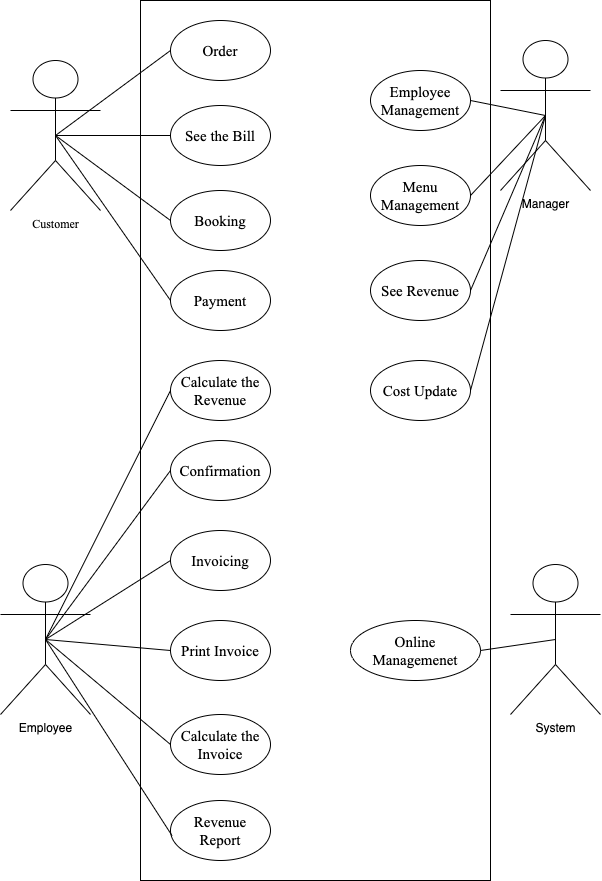

The diagram above was exported from draw.io. Its source (the exported page's mxGraphModel, read from the mxfile embedded in the PNG):
<mxGraphModel dx="1468" dy="952" grid="1" gridSize="10" guides="1" tooltips="1" connect="1" arrows="1" fold="1" page="1" pageScale="1" pageWidth="827" pageHeight="1169" math="0" shadow="0">
  <root>
    <mxCell id="0" />
    <mxCell id="1" parent="0" />
    <mxCell id="zh4YQvwEmmNxoLqdGoZY-45" value="" style="group" vertex="1" connectable="0" parent="1">
      <mxGeometry x="60" y="20" width="600" height="880" as="geometry" />
    </mxCell>
    <mxCell id="zh4YQvwEmmNxoLqdGoZY-1" value="" style="rounded=0;whiteSpace=wrap;html=1;" vertex="1" parent="zh4YQvwEmmNxoLqdGoZY-45">
      <mxGeometry x="140" width="350" height="880" as="geometry" />
    </mxCell>
    <mxCell id="zh4YQvwEmmNxoLqdGoZY-2" value="Customer" style="shape=umlActor;verticalLabelPosition=bottom;verticalAlign=top;html=1;outlineConnect=0;fontFamily=Times New Roman;" vertex="1" parent="zh4YQvwEmmNxoLqdGoZY-45">
      <mxGeometry x="10" y="60" width="90" height="150" as="geometry" />
    </mxCell>
    <mxCell id="zh4YQvwEmmNxoLqdGoZY-3" value="Employee" style="shape=umlActor;verticalLabelPosition=bottom;verticalAlign=top;html=1;outlineConnect=0;" vertex="1" parent="zh4YQvwEmmNxoLqdGoZY-45">
      <mxGeometry y="564" width="90" height="150" as="geometry" />
    </mxCell>
    <mxCell id="zh4YQvwEmmNxoLqdGoZY-4" value="Manager" style="shape=umlActor;verticalLabelPosition=bottom;verticalAlign=top;html=1;outlineConnect=0;" vertex="1" parent="zh4YQvwEmmNxoLqdGoZY-45">
      <mxGeometry x="500" y="40" width="90" height="150" as="geometry" />
    </mxCell>
    <mxCell id="zh4YQvwEmmNxoLqdGoZY-5" value="System" style="shape=umlActor;verticalLabelPosition=bottom;verticalAlign=top;html=1;outlineConnect=0;" vertex="1" parent="zh4YQvwEmmNxoLqdGoZY-45">
      <mxGeometry x="510" y="564" width="90" height="150" as="geometry" />
    </mxCell>
    <mxCell id="zh4YQvwEmmNxoLqdGoZY-6" value="&lt;font face=&quot;Times New Roman&quot; style=&quot;font-size: 15px;&quot;&gt;Order&lt;/font&gt;" style="ellipse;whiteSpace=wrap;html=1;fontSize=15;" vertex="1" parent="zh4YQvwEmmNxoLqdGoZY-45">
      <mxGeometry x="170" y="20" width="100" height="60" as="geometry" />
    </mxCell>
    <mxCell id="zh4YQvwEmmNxoLqdGoZY-8" value="&lt;font face=&quot;Times New Roman&quot; style=&quot;font-size: 15px;&quot;&gt;See the Bill&lt;/font&gt;" style="ellipse;whiteSpace=wrap;html=1;fontSize=15;" vertex="1" parent="zh4YQvwEmmNxoLqdGoZY-45">
      <mxGeometry x="170" y="105" width="100" height="60" as="geometry" />
    </mxCell>
    <mxCell id="zh4YQvwEmmNxoLqdGoZY-9" value="&lt;font face=&quot;Times New Roman&quot; style=&quot;font-size: 15px;&quot;&gt;Booking&lt;br style=&quot;font-size: 15px;&quot;&gt;&lt;/font&gt;" style="ellipse;whiteSpace=wrap;html=1;fontSize=15;" vertex="1" parent="zh4YQvwEmmNxoLqdGoZY-45">
      <mxGeometry x="170" y="190" width="100" height="60" as="geometry" />
    </mxCell>
    <mxCell id="zh4YQvwEmmNxoLqdGoZY-10" value="&lt;font face=&quot;Times New Roman&quot; style=&quot;font-size: 15px;&quot;&gt;Payment&lt;/font&gt;" style="ellipse;whiteSpace=wrap;html=1;fontSize=15;" vertex="1" parent="zh4YQvwEmmNxoLqdGoZY-45">
      <mxGeometry x="170" y="270" width="100" height="60" as="geometry" />
    </mxCell>
    <mxCell id="zh4YQvwEmmNxoLqdGoZY-11" value="&lt;font face=&quot;Times New Roman&quot; style=&quot;font-size: 15px;&quot;&gt;Confirmation&lt;/font&gt;" style="ellipse;whiteSpace=wrap;html=1;fontSize=15;" vertex="1" parent="zh4YQvwEmmNxoLqdGoZY-45">
      <mxGeometry x="170" y="440" width="100" height="60" as="geometry" />
    </mxCell>
    <mxCell id="zh4YQvwEmmNxoLqdGoZY-12" value="&lt;font face=&quot;Times New Roman&quot; style=&quot;font-size: 15px;&quot;&gt;Invoicing&lt;/font&gt;" style="ellipse;whiteSpace=wrap;html=1;fontSize=15;" vertex="1" parent="zh4YQvwEmmNxoLqdGoZY-45">
      <mxGeometry x="170" y="530" width="100" height="60" as="geometry" />
    </mxCell>
    <mxCell id="zh4YQvwEmmNxoLqdGoZY-13" value="&lt;font face=&quot;Times New Roman&quot; style=&quot;font-size: 15px;&quot;&gt;Print Invoice&lt;/font&gt;" style="ellipse;whiteSpace=wrap;html=1;fontSize=15;" vertex="1" parent="zh4YQvwEmmNxoLqdGoZY-45">
      <mxGeometry x="170" y="620" width="100" height="60" as="geometry" />
    </mxCell>
    <mxCell id="zh4YQvwEmmNxoLqdGoZY-14" value="&lt;font face=&quot;Times New Roman&quot; style=&quot;font-size: 15px;&quot;&gt;Calculate the Invoice&lt;/font&gt;" style="ellipse;whiteSpace=wrap;html=1;fontSize=15;" vertex="1" parent="zh4YQvwEmmNxoLqdGoZY-45">
      <mxGeometry x="170" y="714" width="100" height="60" as="geometry" />
    </mxCell>
    <mxCell id="zh4YQvwEmmNxoLqdGoZY-15" value="&lt;font face=&quot;Times New Roman&quot; style=&quot;font-size: 15px;&quot;&gt;Calculate the Revenue&lt;/font&gt;" style="ellipse;whiteSpace=wrap;html=1;fontSize=15;" vertex="1" parent="zh4YQvwEmmNxoLqdGoZY-45">
      <mxGeometry x="170" y="360" width="100" height="60" as="geometry" />
    </mxCell>
    <mxCell id="zh4YQvwEmmNxoLqdGoZY-16" value="&lt;font face=&quot;Times New Roman&quot; style=&quot;font-size: 15px;&quot;&gt;Revenue &lt;br style=&quot;font-size: 15px;&quot;&gt;Report&lt;/font&gt;" style="ellipse;whiteSpace=wrap;html=1;fontSize=15;" vertex="1" parent="zh4YQvwEmmNxoLqdGoZY-45">
      <mxGeometry x="170" y="800" width="100" height="60" as="geometry" />
    </mxCell>
    <mxCell id="zh4YQvwEmmNxoLqdGoZY-17" value="&lt;font face=&quot;Times New Roman&quot; style=&quot;font-size: 15px;&quot;&gt;Employee Management&lt;/font&gt;" style="ellipse;whiteSpace=wrap;html=1;fontSize=15;" vertex="1" parent="zh4YQvwEmmNxoLqdGoZY-45">
      <mxGeometry x="370" y="70" width="100" height="60" as="geometry" />
    </mxCell>
    <mxCell id="zh4YQvwEmmNxoLqdGoZY-18" value="&lt;font face=&quot;Times New Roman&quot; style=&quot;font-size: 15px;&quot;&gt;Menu &lt;br style=&quot;font-size: 15px;&quot;&gt;Management&lt;/font&gt;" style="ellipse;whiteSpace=wrap;html=1;fontSize=15;" vertex="1" parent="zh4YQvwEmmNxoLqdGoZY-45">
      <mxGeometry x="370" y="165" width="100" height="60" as="geometry" />
    </mxCell>
    <mxCell id="zh4YQvwEmmNxoLqdGoZY-19" value="&lt;font face=&quot;Times New Roman&quot; style=&quot;font-size: 15px;&quot;&gt;See Revenue&lt;/font&gt;" style="ellipse;whiteSpace=wrap;html=1;fontSize=15;" vertex="1" parent="zh4YQvwEmmNxoLqdGoZY-45">
      <mxGeometry x="370" y="260" width="100" height="60" as="geometry" />
    </mxCell>
    <mxCell id="zh4YQvwEmmNxoLqdGoZY-20" value="&lt;font face=&quot;Times New Roman&quot; style=&quot;font-size: 15px;&quot;&gt;Cost Update&lt;/font&gt;" style="ellipse;whiteSpace=wrap;html=1;fontSize=15;" vertex="1" parent="zh4YQvwEmmNxoLqdGoZY-45">
      <mxGeometry x="370" y="360" width="100" height="60" as="geometry" />
    </mxCell>
    <mxCell id="zh4YQvwEmmNxoLqdGoZY-21" value="&lt;font face=&quot;Times New Roman&quot; style=&quot;font-size: 15px;&quot;&gt;Online Managemenet&lt;/font&gt;" style="ellipse;whiteSpace=wrap;html=1;fontSize=15;" vertex="1" parent="zh4YQvwEmmNxoLqdGoZY-45">
      <mxGeometry x="350" y="620" width="130" height="60" as="geometry" />
    </mxCell>
    <mxCell id="zh4YQvwEmmNxoLqdGoZY-25" value="" style="endArrow=none;html=1;rounded=0;entryX=0;entryY=0.5;entryDx=0;entryDy=0;exitX=0.5;exitY=0.5;exitDx=0;exitDy=0;exitPerimeter=0;" edge="1" parent="zh4YQvwEmmNxoLqdGoZY-45" source="zh4YQvwEmmNxoLqdGoZY-2" target="zh4YQvwEmmNxoLqdGoZY-6">
      <mxGeometry width="50" height="50" relative="1" as="geometry">
        <mxPoint x="40" y="140" as="sourcePoint" />
        <mxPoint x="130" y="80" as="targetPoint" />
      </mxGeometry>
    </mxCell>
    <mxCell id="zh4YQvwEmmNxoLqdGoZY-29" value="" style="endArrow=none;html=1;rounded=0;entryX=0.5;entryY=0.5;entryDx=0;entryDy=0;entryPerimeter=0;exitX=0;exitY=0.5;exitDx=0;exitDy=0;" edge="1" parent="zh4YQvwEmmNxoLqdGoZY-45" source="zh4YQvwEmmNxoLqdGoZY-8" target="zh4YQvwEmmNxoLqdGoZY-2">
      <mxGeometry width="50" height="50" relative="1" as="geometry">
        <mxPoint x="110" y="150" as="sourcePoint" />
        <mxPoint x="160" y="100" as="targetPoint" />
      </mxGeometry>
    </mxCell>
    <mxCell id="zh4YQvwEmmNxoLqdGoZY-31" value="" style="endArrow=none;html=1;rounded=0;entryX=0;entryY=0.5;entryDx=0;entryDy=0;exitX=0.5;exitY=0.5;exitDx=0;exitDy=0;exitPerimeter=0;" edge="1" parent="zh4YQvwEmmNxoLqdGoZY-45" source="zh4YQvwEmmNxoLqdGoZY-2" target="zh4YQvwEmmNxoLqdGoZY-9">
      <mxGeometry width="50" height="50" relative="1" as="geometry">
        <mxPoint x="110" y="180" as="sourcePoint" />
        <mxPoint x="160" y="130" as="targetPoint" />
      </mxGeometry>
    </mxCell>
    <mxCell id="zh4YQvwEmmNxoLqdGoZY-32" value="" style="endArrow=none;html=1;rounded=0;entryX=0;entryY=0.5;entryDx=0;entryDy=0;exitX=0.5;exitY=0.5;exitDx=0;exitDy=0;exitPerimeter=0;" edge="1" parent="zh4YQvwEmmNxoLqdGoZY-45" source="zh4YQvwEmmNxoLqdGoZY-2" target="zh4YQvwEmmNxoLqdGoZY-10">
      <mxGeometry width="50" height="50" relative="1" as="geometry">
        <mxPoint x="90" y="140" as="sourcePoint" />
        <mxPoint x="180" y="60" as="targetPoint" />
      </mxGeometry>
    </mxCell>
    <mxCell id="zh4YQvwEmmNxoLqdGoZY-34" value="" style="endArrow=none;html=1;rounded=0;entryX=0;entryY=0.5;entryDx=0;entryDy=0;exitX=0.5;exitY=0.5;exitDx=0;exitDy=0;exitPerimeter=0;" edge="1" parent="zh4YQvwEmmNxoLqdGoZY-45" source="zh4YQvwEmmNxoLqdGoZY-3" target="zh4YQvwEmmNxoLqdGoZY-12">
      <mxGeometry width="50" height="50" relative="1" as="geometry">
        <mxPoint x="60" y="650" as="sourcePoint" />
        <mxPoint x="110" y="600" as="targetPoint" />
      </mxGeometry>
    </mxCell>
    <mxCell id="zh4YQvwEmmNxoLqdGoZY-35" value="" style="endArrow=none;html=1;rounded=0;entryX=0;entryY=0.5;entryDx=0;entryDy=0;exitX=0.5;exitY=0.5;exitDx=0;exitDy=0;exitPerimeter=0;" edge="1" parent="zh4YQvwEmmNxoLqdGoZY-45" source="zh4YQvwEmmNxoLqdGoZY-3" target="zh4YQvwEmmNxoLqdGoZY-15">
      <mxGeometry width="50" height="50" relative="1" as="geometry">
        <mxPoint x="80" y="540" as="sourcePoint" />
        <mxPoint x="130" y="490" as="targetPoint" />
      </mxGeometry>
    </mxCell>
    <mxCell id="zh4YQvwEmmNxoLqdGoZY-36" value="" style="endArrow=none;html=1;rounded=0;entryX=0;entryY=0.5;entryDx=0;entryDy=0;exitX=0.5;exitY=0.5;exitDx=0;exitDy=0;exitPerimeter=0;" edge="1" parent="zh4YQvwEmmNxoLqdGoZY-45" source="zh4YQvwEmmNxoLqdGoZY-3" target="zh4YQvwEmmNxoLqdGoZY-11">
      <mxGeometry width="50" height="50" relative="1" as="geometry">
        <mxPoint x="130" y="540" as="sourcePoint" />
        <mxPoint x="180" y="490" as="targetPoint" />
      </mxGeometry>
    </mxCell>
    <mxCell id="zh4YQvwEmmNxoLqdGoZY-37" value="" style="endArrow=none;html=1;rounded=0;entryX=0;entryY=0.5;entryDx=0;entryDy=0;exitX=0.5;exitY=0.5;exitDx=0;exitDy=0;exitPerimeter=0;" edge="1" parent="zh4YQvwEmmNxoLqdGoZY-45" source="zh4YQvwEmmNxoLqdGoZY-3" target="zh4YQvwEmmNxoLqdGoZY-13">
      <mxGeometry width="50" height="50" relative="1" as="geometry">
        <mxPoint x="70" y="690" as="sourcePoint" />
        <mxPoint x="120" y="640" as="targetPoint" />
      </mxGeometry>
    </mxCell>
    <mxCell id="zh4YQvwEmmNxoLqdGoZY-38" value="" style="endArrow=none;html=1;rounded=0;exitX=0.5;exitY=0.5;exitDx=0;exitDy=0;exitPerimeter=0;entryX=0;entryY=0.5;entryDx=0;entryDy=0;" edge="1" parent="zh4YQvwEmmNxoLqdGoZY-45" source="zh4YQvwEmmNxoLqdGoZY-3" target="zh4YQvwEmmNxoLqdGoZY-14">
      <mxGeometry width="50" height="50" relative="1" as="geometry">
        <mxPoint x="130" y="620" as="sourcePoint" />
        <mxPoint x="180" y="570" as="targetPoint" />
      </mxGeometry>
    </mxCell>
    <mxCell id="zh4YQvwEmmNxoLqdGoZY-39" value="" style="endArrow=none;html=1;rounded=0;entryX=0.015;entryY=0.585;entryDx=0;entryDy=0;entryPerimeter=0;exitX=0.5;exitY=0.5;exitDx=0;exitDy=0;exitPerimeter=0;" edge="1" parent="zh4YQvwEmmNxoLqdGoZY-45" source="zh4YQvwEmmNxoLqdGoZY-3" target="zh4YQvwEmmNxoLqdGoZY-16">
      <mxGeometry width="50" height="50" relative="1" as="geometry">
        <mxPoint x="130" y="760" as="sourcePoint" />
        <mxPoint x="180" y="710" as="targetPoint" />
      </mxGeometry>
    </mxCell>
    <mxCell id="zh4YQvwEmmNxoLqdGoZY-40" value="" style="endArrow=none;html=1;rounded=0;entryX=0.5;entryY=0.5;entryDx=0;entryDy=0;entryPerimeter=0;exitX=1;exitY=0.5;exitDx=0;exitDy=0;" edge="1" parent="zh4YQvwEmmNxoLqdGoZY-45" source="zh4YQvwEmmNxoLqdGoZY-21" target="zh4YQvwEmmNxoLqdGoZY-5">
      <mxGeometry width="50" height="50" relative="1" as="geometry">
        <mxPoint x="360" y="690" as="sourcePoint" />
        <mxPoint x="410" y="640" as="targetPoint" />
      </mxGeometry>
    </mxCell>
    <mxCell id="zh4YQvwEmmNxoLqdGoZY-41" value="" style="endArrow=none;html=1;rounded=0;entryX=1;entryY=0.5;entryDx=0;entryDy=0;exitX=0.5;exitY=0.5;exitDx=0;exitDy=0;exitPerimeter=0;" edge="1" parent="zh4YQvwEmmNxoLqdGoZY-45" source="zh4YQvwEmmNxoLqdGoZY-4" target="zh4YQvwEmmNxoLqdGoZY-17">
      <mxGeometry width="50" height="50" relative="1" as="geometry">
        <mxPoint x="360" y="250" as="sourcePoint" />
        <mxPoint x="410" y="200" as="targetPoint" />
      </mxGeometry>
    </mxCell>
    <mxCell id="zh4YQvwEmmNxoLqdGoZY-42" value="" style="endArrow=none;html=1;rounded=0;entryX=0.5;entryY=0.5;entryDx=0;entryDy=0;entryPerimeter=0;exitX=1;exitY=0.5;exitDx=0;exitDy=0;" edge="1" parent="zh4YQvwEmmNxoLqdGoZY-45" source="zh4YQvwEmmNxoLqdGoZY-18" target="zh4YQvwEmmNxoLqdGoZY-4">
      <mxGeometry width="50" height="50" relative="1" as="geometry">
        <mxPoint x="360" y="250" as="sourcePoint" />
        <mxPoint x="410" y="200" as="targetPoint" />
      </mxGeometry>
    </mxCell>
    <mxCell id="zh4YQvwEmmNxoLqdGoZY-43" value="" style="endArrow=none;html=1;rounded=0;entryX=0.5;entryY=0.5;entryDx=0;entryDy=0;entryPerimeter=0;exitX=1;exitY=0.5;exitDx=0;exitDy=0;" edge="1" parent="zh4YQvwEmmNxoLqdGoZY-45" source="zh4YQvwEmmNxoLqdGoZY-19" target="zh4YQvwEmmNxoLqdGoZY-4">
      <mxGeometry width="50" height="50" relative="1" as="geometry">
        <mxPoint x="360" y="250" as="sourcePoint" />
        <mxPoint x="410" y="200" as="targetPoint" />
      </mxGeometry>
    </mxCell>
    <mxCell id="zh4YQvwEmmNxoLqdGoZY-44" value="" style="endArrow=none;html=1;rounded=0;exitX=1;exitY=0.5;exitDx=0;exitDy=0;entryX=0.5;entryY=0.5;entryDx=0;entryDy=0;entryPerimeter=0;" edge="1" parent="zh4YQvwEmmNxoLqdGoZY-45" source="zh4YQvwEmmNxoLqdGoZY-20" target="zh4YQvwEmmNxoLqdGoZY-4">
      <mxGeometry width="50" height="50" relative="1" as="geometry">
        <mxPoint x="360" y="250" as="sourcePoint" />
        <mxPoint x="410" y="200" as="targetPoint" />
      </mxGeometry>
    </mxCell>
  </root>
</mxGraphModel>